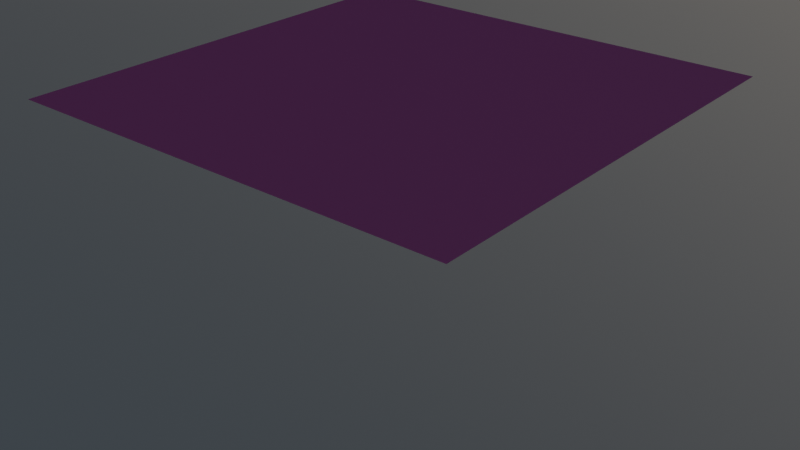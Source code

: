 # Source: brick_wall_displaced.blend  (saved by Blender 4.2.65; exported with 4.5.12 LTS)
import bpy
from mathutils import Matrix  # noqa: F401  (used for matrix-valued properties, if any)

bpy.ops.wm.read_factory_settings(use_empty=True)
scene = bpy.context.scene
scene.name = 'Scene'

# ---- collections
col_collection = bpy.data.collections.new('Collection'); scene.collection.children.link(col_collection)

# ---- images (referenced by path relative to the original .blend; pixels are not part of the script)
import os
ASSET_DIR = os.environ.get("B2B_ASSET_DIR", "")  # directory of the original .blend (textures are referenced by path, not embedded)
HERE = os.path.dirname(os.path.abspath(__file__))  # packed textures are extracted next to this script under _unpacked/

def load_image(name, relpath, width, height, colorspace="sRGB"):
    """Load a texture the original file referenced (path relative to the .blend, or extracted next to this script)."""
    p = next((c for c in (os.path.join(HERE, relpath), os.path.join(ASSET_DIR, relpath)) if relpath and os.path.exists(c)), "")
    if p:
        img = bpy.data.images.load(p, check_existing=True)
        img.name = name
    else:  # same state as the original file: an image datablock whose file is absent (Cycles renders it pink)
        img = bpy.data.images.new(name, width, height)
        img.source = "FILE"
        img.filepath = "//" + (relpath or name)
    img.colorspace_settings.name = colorspace
    return img
img_poliigon_brickwallreclaimed_8320_ambientocclusion_jpg = load_image('Poliigon_BrickWallReclaimed_8320_AmbientOcclusion.jpg', 'Poliigon_BrickWallReclaimed_8320_AmbientOcclusion.jpg', 1024, 1024, 'Non-Color')
img_poliigon_brickwallreclaimed_8320_basecolor_jpg = load_image('Poliigon_BrickWallReclaimed_8320_BaseColor.jpg', 'Poliigon_BrickWallReclaimed_8320_BaseColor.jpg', 1024, 1024, 'sRGB')
img_poliigon_brickwallreclaimed_8320_roughness_jpg = load_image('Poliigon_BrickWallReclaimed_8320_Roughness.jpg', 'Poliigon_BrickWallReclaimed_8320_Roughness.jpg', 1024, 1024, 'Non-Color')
img_poliigon_brickwallreclaimed_8320_normal_png = load_image('Poliigon_BrickWallReclaimed_8320_Normal.png', 'Poliigon_BrickWallReclaimed_8320_Normal.png', 1024, 1024, 'Non-Color')

# ---- materials (node trees are filled in below, after node groups)
mat_material = bpy.data.materials.new('Material')
mat_material.displacement_method = 'BOTH'
mat_material.alpha_threshold = 0.0
mat_material.use_transparent_shadow = False
mat_material.roughness = 0.5
mat_material.line_color = (0.0, 0.0, 0.0, 1.0)

# ---- material node trees
mat_material.use_nodes = True; mat_material.node_tree.nodes.clear()
_N = mat_material.node_tree.nodes; _L = mat_material.node_tree.links
n0 = _N.new('ShaderNodeOutputMaterial'); n0.name = 'Material Output'; n0.location = (580, 134)
n1 = _N.new('ShaderNodeBsdfPrincipled'); n1.name = 'Principled BSDF'; n1.location = (234, 373)
n1.inputs[3].default_value = 1.45
n2 = _N.new('ShaderNodeTexImage'); n2.name = 'Image Texture'; n2.location = (-1298, 174)
n2.image = img_poliigon_brickwallreclaimed_8320_ambientocclusion_jpg
n3 = _N.new('ShaderNodeTexImage'); n3.name = 'Image Texture.001'; n3.location = (-1294, 456)
n3.image = img_poliigon_brickwallreclaimed_8320_basecolor_jpg
n4 = _N.new('ShaderNodeMix'); n4.name = 'Mix'; n4.location = (-983, 423)
n4.data_type = 'RGBA'
n4.blend_type = 'MULTIPLY'
n4.inputs[0].default_value = 1.0
n5 = _N.new('ShaderNodeTexImage'); n5.name = 'Image Texture.002'; n5.location = (-1300, -120)
n5.image = img_poliigon_brickwallreclaimed_8320_roughness_jpg
n6 = _N.new('ShaderNodeHueSaturation'); n6.name = 'Hue/Saturation/Value'; n6.location = (-793, 443)
n6.inputs[0].default_value = 0.54
n6.inputs[1].default_value = 0.82
n7 = _N.new('ShaderNodeTexNoise'); n7.name = 'Noise Texture'; n7.location = (-1120, 1196)
n7.inputs[2].default_value = 2.6
n7.inputs[3].default_value = 5.0
n7.inputs[4].default_value = 0.575
n8 = _N.new('ShaderNodeTexCoord'); n8.name = 'Texture Coordinate'; n8.location = (-1335, 1162)
n9 = _N.new('ShaderNodeMix'); n9.name = 'Mix.001'; n9.location = (-292, 753)
n9.data_type = 'RGBA'
n9.blend_type = 'BURN'
n9.inputs[0].default_value = 1.0
n10 = _N.new('ShaderNodeValToRGB'); n10.name = 'Color Ramp'; n10.location = (-596, 544)
while len(n10.color_ramp.elements) > 1: n10.color_ramp.elements.remove(n10.color_ramp.elements[-1])
n10.color_ramp.elements[0].position = 0.05909; n10.color_ramp.elements[0].color = (1.0, 1.0, 1.0, 1.0)
_e = n10.color_ramp.elements.new(0.08182); _e.color = (0.0, 0.0, 0.0, 1.0)
n11 = _N.new('ShaderNodeMix'); n11.name = 'Mix.002'; n11.location = (8, 589)
n11.data_type = 'RGBA'
n12 = _N.new('ShaderNodeValToRGB'); n12.name = 'Color Ramp.001'; n12.location = (-745, 794)
while len(n12.color_ramp.elements) > 1: n12.color_ramp.elements.remove(n12.color_ramp.elements[-1])
n12.color_ramp.elements[0].position = 0.55; n12.color_ramp.elements[0].color = (0.0, 0.0, 0.0, 1.0)
_e = n12.color_ramp.elements.new(0.6591); _e.color = (1.0, 1.0, 1.0, 1.0)
n13 = _N.new('ShaderNodeTexImage'); n13.name = 'Image Texture.003'; n13.location = (-322, 58)
n13.image = img_poliigon_brickwallreclaimed_8320_normal_png
n14 = _N.new('ShaderNodeNormalMap'); n14.name = 'Normal Map'; n14.location = (-20, 155)
n14.inputs[0].default_value = 2.0
_L.new(n2.outputs[0], n4.inputs[7])
_L.new(n3.outputs[0], n4.inputs[6])
_L.new(n5.outputs[0], n1.inputs[2])
_L.new(n4.outputs[2], n6.inputs[4])
_L.new(n8.outputs[2], n7.inputs[0])
_L.new(n10.outputs[0], n9.inputs[7])
_L.new(n9.outputs[2], n11.inputs[2])
_L.new(n11.outputs[2], n1.inputs[0])
_L.new(n12.outputs[0], n9.inputs[6])
_L.new(n9.outputs[2], n11.inputs[0])
_L.new(n6.outputs[0], n11.inputs[6])
_L.new(n4.outputs[2], n10.inputs[0])
_L.new(n1.outputs[0], n0.inputs[0])
_L.new(n7.outputs[1], n12.inputs[0])
_L.new(n13.outputs[0], n14.inputs[1])
_L.new(n14.outputs[0], n1.inputs[5])
n0.is_active_output = True

# ---- world
world_world = bpy.data.worlds.new('World'); scene.world = world_world
world_world.use_nodes = True; world_world.node_tree.nodes.clear()
_N = world_world.node_tree.nodes; _L = world_world.node_tree.links
n0 = _N.new('ShaderNodeOutputWorld'); n0.name = 'World Output'; n0.location = (300, 300)
n1 = _N.new('ShaderNodeBackground'); n1.name = 'Background'; n1.location = (10, 300)
n2 = _N.new('ShaderNodeTexSky'); n2.name = 'Sky Texture'; n2.location = (-190, 280)
n2.sky_type = 'HOSEK_WILKIE'
n2.sun_direction = (0.269, 0.6276, 0.7306)
n2.turbidity = 10.0
n2.ground_albedo = 0.0
n2.sun_disc = False
n2.sun_intensity = 0.1
n2.sun_elevation = 0.4363
n2.sun_rotation = 1.222
n2.air_density = 0.6207
n2.dust_density = 6.083
n2.ozone_density = 1.628
_L.new(n1.outputs[0], n0.inputs[0])
_L.new(n2.outputs[0], n1.inputs[0])
n0.is_active_output = True
world_world.color = (0.05088, 0.05088, 0.05088)
world_world.sun_shadow_jitter_overblur = 0.0

# ---- lights
light_point = bpy.data.lights.new('Point', 'POINT')
light_point.energy = 100.6

# ---- meshes
me_plane_004 = bpy.data.meshes.new('Plane.004')
me_plane_004.from_pydata([(0.0, -10.0, 0.0), (10.0, -10.0, 0.0), (0.0, 0.0, 0.0), (10.0, 0.0, 0.0)], [], [(0, 1, 3, 2)])
me_plane_004.polygons.foreach_set('use_smooth', [True] * 1)
_uv = me_plane_004.uv_layers.new(name='UVMap')
_uv.uv.foreach_set('vector', [0.0, 0.0, 1.0, 0.0, 1.0, 1.0, 0.0, 1.0])
me_plane_004.materials.append(mat_material)
me_plane_004.update()

# ---- objects
ob_plane = bpy.data.objects.new('Plane', me_plane_004)
ob_point = bpy.data.objects.new('Point', light_point)

# ---- transforms, parenting, visibility, modifiers, constraints
ob_plane.location = (0.0, 0.0, 0.0)
_m = ob_plane.modifiers.new('Subdivision', 'SUBSURF')
_m.subdivision_type = 'SIMPLE'
_m.levels = 8
_m = ob_plane.modifiers.new('Displace', 'DISPLACE')
_m.strength = 3.0
_m.texture_coords = 'UV'
ob_point.location = (3.524, -2.501, 1.354)

# ---- collection membership
col_collection.objects.link(ob_plane)
col_collection.objects.link(ob_point)

# ---- scene / render settings (as saved in the file)
scene.frame_start = 1; scene.frame_end = 250; scene.frame_set(1)
scene.render.engine = 'BLENDER_EEVEE_NEXT'
bpy.context.view_layer.update()

# ---- added for rendering (the .blend has no active camera): camera
cam_auto = bpy.data.cameras.new('AutoCamera')
cam_auto.lens = 50.0
cam_auto.sensor_width = 36.0
cam_auto.clip_end = 1000.0
ob_auto_camera = bpy.data.objects.new('AutoCamera', cam_auto)
scene.collection.objects.link(ob_auto_camera)
ob_auto_camera.location = (18.0847, -20.7016, 8.96772)
ob_auto_camera.rotation_euler = (1.09748, -7.21219e-08, 0.694738)
scene.camera = ob_auto_camera
bpy.context.view_layer.update()
